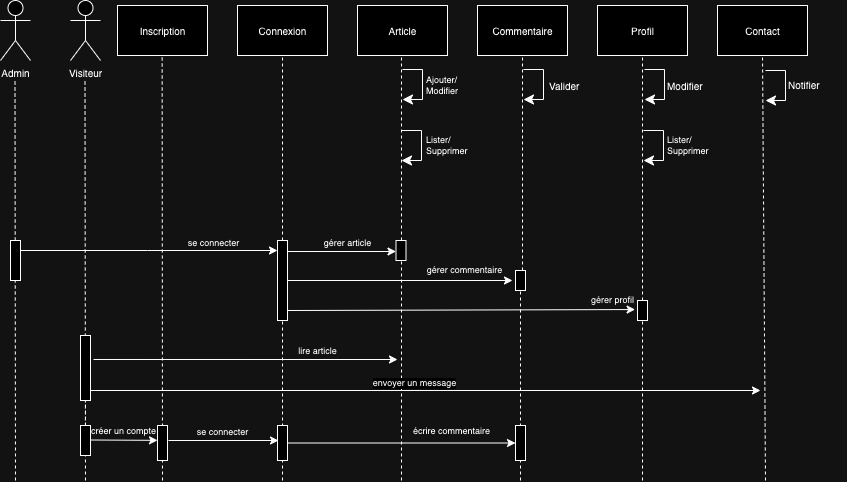

The diagram above was exported from draw.io. Its source (the exported page's mxGraphModel, read from the mxfile embedded in the PNG):
<mxGraphModel dx="823" dy="472" grid="1" gridSize="10" guides="1" tooltips="1" connect="1" arrows="1" fold="1" page="1" pageScale="1" pageWidth="827" pageHeight="1169" math="0" shadow="0">
  <root>
    <mxCell id="0" />
    <mxCell id="1" parent="0" />
    <mxCell id="LAwpBt4PcRWMDrhi7Joc-19" value="" style="endArrow=none;dashed=1;html=1;rounded=0;fontSize=10;startArrow=none;" parent="1" edge="1">
      <mxGeometry width="50" height="50" relative="1" as="geometry">
        <mxPoint x="414" y="530" as="sourcePoint" />
        <mxPoint x="414" y="106" as="targetPoint" />
      </mxGeometry>
    </mxCell>
    <mxCell id="LAwpBt4PcRWMDrhi7Joc-13" value="" style="endArrow=none;dashed=1;html=1;rounded=0;fontSize=10;startArrow=none;entryX=0.5;entryY=1;entryDx=0;entryDy=0;" parent="1" target="LAwpBt4PcRWMDrhi7Joc-3" edge="1">
      <mxGeometry width="50" height="50" relative="1" as="geometry">
        <mxPoint x="295" y="530" as="sourcePoint" />
        <mxPoint x="295" y="110" as="targetPoint" />
      </mxGeometry>
    </mxCell>
    <mxCell id="LAwpBt4PcRWMDrhi7Joc-1" value="Admin" style="shape=umlActor;verticalLabelPosition=bottom;verticalAlign=top;html=1;fontSize=10;" parent="1" vertex="1">
      <mxGeometry x="13" y="50" width="30" height="60" as="geometry" />
    </mxCell>
    <mxCell id="LAwpBt4PcRWMDrhi7Joc-2" value="Visiteur" style="shape=umlActor;verticalLabelPosition=bottom;verticalAlign=top;html=1;fontSize=10;" parent="1" vertex="1">
      <mxGeometry x="83" y="50" width="30" height="60" as="geometry" />
    </mxCell>
    <mxCell id="LAwpBt4PcRWMDrhi7Joc-3" value="Connexion" style="html=1;fontSize=10;flipH=1;" parent="1" vertex="1">
      <mxGeometry x="250" y="55" width="90" height="50" as="geometry" />
    </mxCell>
    <mxCell id="LAwpBt4PcRWMDrhi7Joc-4" value="Article" style="html=1;fontSize=10;flipH=1;" parent="1" vertex="1">
      <mxGeometry x="370" y="55" width="90" height="50" as="geometry" />
    </mxCell>
    <mxCell id="LAwpBt4PcRWMDrhi7Joc-5" value="Commentaire" style="html=1;fontSize=10;flipH=1;" parent="1" vertex="1">
      <mxGeometry x="490" y="55" width="90" height="50" as="geometry" />
    </mxCell>
    <mxCell id="LAwpBt4PcRWMDrhi7Joc-6" value="Profil" style="html=1;fontSize=10;flipH=1;" parent="1" vertex="1">
      <mxGeometry x="610" y="55" width="90" height="50" as="geometry" />
    </mxCell>
    <mxCell id="LAwpBt4PcRWMDrhi7Joc-7" value="" style="endArrow=none;dashed=1;html=1;rounded=0;fontSize=10;" parent="1" edge="1">
      <mxGeometry width="50" height="50" relative="1" as="geometry">
        <mxPoint x="28" y="530" as="sourcePoint" />
        <mxPoint x="27.5" y="130" as="targetPoint" />
      </mxGeometry>
    </mxCell>
    <mxCell id="LAwpBt4PcRWMDrhi7Joc-8" value="" style="endArrow=none;dashed=1;html=1;rounded=0;fontSize=10;startArrow=none;" parent="1" edge="1">
      <mxGeometry width="50" height="50" relative="1" as="geometry">
        <mxPoint x="98" y="530" as="sourcePoint" />
        <mxPoint x="97.5" y="130" as="targetPoint" />
      </mxGeometry>
    </mxCell>
    <mxCell id="LAwpBt4PcRWMDrhi7Joc-10" value="" style="html=1;points=[];perimeter=orthogonalPerimeter;outlineConnect=0;targetShapes=umlLifeline;portConstraint=eastwest;newEdgeStyle={&quot;edgeStyle&quot;:&quot;elbowEdgeStyle&quot;,&quot;elbow&quot;:&quot;vertical&quot;,&quot;curved&quot;:0,&quot;rounded&quot;:0};fontSize=10;" parent="1" vertex="1">
      <mxGeometry x="23" y="290" width="10" height="40" as="geometry" />
    </mxCell>
    <mxCell id="LAwpBt4PcRWMDrhi7Joc-11" value="" style="html=1;points=[];perimeter=orthogonalPerimeter;outlineConnect=0;targetShapes=umlLifeline;portConstraint=eastwest;newEdgeStyle={&quot;edgeStyle&quot;:&quot;elbowEdgeStyle&quot;,&quot;elbow&quot;:&quot;vertical&quot;,&quot;curved&quot;:0,&quot;rounded&quot;:0};fontSize=10;" parent="1" vertex="1">
      <mxGeometry x="290" y="475" width="10" height="35" as="geometry" />
    </mxCell>
    <mxCell id="LAwpBt4PcRWMDrhi7Joc-15" value="" style="endArrow=classic;html=1;rounded=0;fontSize=10;" parent="1" edge="1">
      <mxGeometry width="50" height="50" relative="1" as="geometry">
        <mxPoint x="181" y="490" as="sourcePoint" />
        <mxPoint x="291" y="490" as="targetPoint" />
        <Array as="points">
          <mxPoint x="181" y="490" />
        </Array>
      </mxGeometry>
    </mxCell>
    <mxCell id="LAwpBt4PcRWMDrhi7Joc-16" value="" style="endArrow=classic;html=1;rounded=0;fontSize=10;exitX=1;exitY=0.25;exitDx=0;exitDy=0;exitPerimeter=0;" parent="1" source="LAwpBt4PcRWMDrhi7Joc-10" target="LAwpBt4PcRWMDrhi7Joc-12" edge="1">
      <mxGeometry width="50" height="50" relative="1" as="geometry">
        <mxPoint x="160" y="280" as="sourcePoint" />
        <mxPoint x="280" y="280" as="targetPoint" />
        <Array as="points">
          <mxPoint x="160" y="300" />
        </Array>
      </mxGeometry>
    </mxCell>
    <mxCell id="LAwpBt4PcRWMDrhi7Joc-17" value="&lt;font style=&quot;font-size: 9px;&quot;&gt;se connecter&lt;/font&gt;" style="text;html=1;align=center;verticalAlign=middle;resizable=0;points=[];autosize=1;strokeColor=none;fillColor=none;fontSize=10;" parent="1" vertex="1">
      <mxGeometry x="195" y="466" width="80" height="30" as="geometry" />
    </mxCell>
    <mxCell id="LAwpBt4PcRWMDrhi7Joc-18" value="&lt;font style=&quot;font-size: 9px;&quot;&gt;se connecter&lt;/font&gt;" style="text;html=1;align=center;verticalAlign=middle;resizable=0;points=[];autosize=1;strokeColor=none;fillColor=none;fontSize=10;" parent="1" vertex="1">
      <mxGeometry x="186" y="277" width="80" height="30" as="geometry" />
    </mxCell>
    <mxCell id="LAwpBt4PcRWMDrhi7Joc-20" value="" style="edgeStyle=elbowEdgeStyle;elbow=horizontal;endArrow=classic;html=1;curved=0;rounded=0;endSize=8;startSize=8;fontSize=10;" parent="1" edge="1">
      <mxGeometry width="50" height="50" relative="1" as="geometry">
        <mxPoint x="415" y="119" as="sourcePoint" />
        <mxPoint x="415" y="149" as="targetPoint" />
        <Array as="points">
          <mxPoint x="435" y="109" />
        </Array>
      </mxGeometry>
    </mxCell>
    <mxCell id="LAwpBt4PcRWMDrhi7Joc-22" value="&lt;div style=&quot;font-size: 9px;&quot;&gt;&lt;font style=&quot;font-size: 9px;&quot;&gt;Ajouter/&lt;/font&gt;&lt;/div&gt;&lt;div style=&quot;font-size: 9px;&quot;&gt;&lt;font style=&quot;font-size: 9px;&quot;&gt;Modifier&lt;/font&gt;&lt;/div&gt;" style="text;html=1;align=left;verticalAlign=middle;resizable=0;points=[];autosize=1;strokeColor=none;fillColor=none;fontSize=10;" parent="1" vertex="1">
      <mxGeometry x="437" y="115" width="60" height="40" as="geometry" />
    </mxCell>
    <mxCell id="LAwpBt4PcRWMDrhi7Joc-25" value="" style="endArrow=classic;html=1;rounded=0;fontSize=10;" parent="1" target="LAwpBt4PcRWMDrhi7Joc-24" edge="1">
      <mxGeometry width="50" height="50" relative="1" as="geometry">
        <mxPoint x="290" y="301" as="sourcePoint" />
        <mxPoint x="417" y="301" as="targetPoint" />
      </mxGeometry>
    </mxCell>
    <mxCell id="LAwpBt4PcRWMDrhi7Joc-26" value="&lt;font style=&quot;font-size: 9px;&quot;&gt;gérer article&lt;/font&gt;" style="text;html=1;align=center;verticalAlign=middle;resizable=0;points=[];autosize=1;strokeColor=none;fillColor=none;fontSize=10;" parent="1" vertex="1">
      <mxGeometry x="325" y="277" width="70" height="30" as="geometry" />
    </mxCell>
    <mxCell id="LAwpBt4PcRWMDrhi7Joc-28" value="" style="endArrow=none;dashed=1;html=1;rounded=0;fontSize=10;startArrow=none;entryX=0.5;entryY=1;entryDx=0;entryDy=0;" parent="1" source="LAwpBt4PcRWMDrhi7Joc-29" target="LAwpBt4PcRWMDrhi7Joc-5" edge="1">
      <mxGeometry width="50" height="50" relative="1" as="geometry">
        <mxPoint x="558" y="430" as="sourcePoint" />
        <mxPoint x="557.5" y="105" as="targetPoint" />
      </mxGeometry>
    </mxCell>
    <mxCell id="LAwpBt4PcRWMDrhi7Joc-31" value="" style="edgeStyle=elbowEdgeStyle;elbow=horizontal;endArrow=classic;html=1;curved=0;rounded=0;endSize=8;startSize=8;fontSize=10;" parent="1" edge="1">
      <mxGeometry width="50" height="50" relative="1" as="geometry">
        <mxPoint x="414" y="180" as="sourcePoint" />
        <mxPoint x="414" y="210" as="targetPoint" />
        <Array as="points">
          <mxPoint x="434" y="170" />
        </Array>
      </mxGeometry>
    </mxCell>
    <mxCell id="LAwpBt4PcRWMDrhi7Joc-33" value="&lt;div style=&quot;font-size: 9px;&quot;&gt;&lt;font style=&quot;font-size: 9px;&quot;&gt;Lister/&lt;/font&gt;&lt;/div&gt;&lt;div style=&quot;font-size: 9px;&quot;&gt;&lt;font style=&quot;font-size: 9px;&quot;&gt;Supprimer&lt;br&gt;&lt;/font&gt;&lt;/div&gt;" style="text;html=1;align=left;verticalAlign=middle;resizable=0;points=[];autosize=1;strokeColor=none;fillColor=none;fontSize=10;" parent="1" vertex="1">
      <mxGeometry x="437" y="175" width="70" height="40" as="geometry" />
    </mxCell>
    <mxCell id="LAwpBt4PcRWMDrhi7Joc-34" value="" style="endArrow=none;dashed=1;html=1;rounded=0;fontSize=10;" parent="1" target="LAwpBt4PcRWMDrhi7Joc-12" edge="1">
      <mxGeometry width="50" height="50" relative="1" as="geometry">
        <mxPoint x="295" y="340" as="sourcePoint" />
        <mxPoint x="295" y="110" as="targetPoint" />
      </mxGeometry>
    </mxCell>
    <mxCell id="LAwpBt4PcRWMDrhi7Joc-12" value="" style="html=1;points=[];perimeter=orthogonalPerimeter;outlineConnect=0;targetShapes=umlLifeline;portConstraint=eastwest;newEdgeStyle={&quot;edgeStyle&quot;:&quot;elbowEdgeStyle&quot;,&quot;elbow&quot;:&quot;vertical&quot;,&quot;curved&quot;:0,&quot;rounded&quot;:0};fontSize=10;" parent="1" vertex="1">
      <mxGeometry x="290" y="290" width="10" height="80" as="geometry" />
    </mxCell>
    <mxCell id="LAwpBt4PcRWMDrhi7Joc-24" value="" style="html=1;points=[];perimeter=orthogonalPerimeter;outlineConnect=0;targetShapes=umlLifeline;portConstraint=eastwest;newEdgeStyle={&quot;edgeStyle&quot;:&quot;elbowEdgeStyle&quot;,&quot;elbow&quot;:&quot;vertical&quot;,&quot;curved&quot;:0,&quot;rounded&quot;:0};fontSize=10;" parent="1" vertex="1">
      <mxGeometry x="408.5" y="290" width="10" height="20" as="geometry" />
    </mxCell>
    <mxCell id="LAwpBt4PcRWMDrhi7Joc-39" value="" style="edgeStyle=elbowEdgeStyle;elbow=horizontal;endArrow=classic;html=1;curved=0;rounded=0;endSize=8;startSize=8;fontSize=10;" parent="1" edge="1">
      <mxGeometry width="50" height="50" relative="1" as="geometry">
        <mxPoint x="536" y="119" as="sourcePoint" />
        <mxPoint x="536" y="149" as="targetPoint" />
        <Array as="points">
          <mxPoint x="556" y="109" />
        </Array>
      </mxGeometry>
    </mxCell>
    <mxCell id="LAwpBt4PcRWMDrhi7Joc-41" value="Valider" style="text;html=1;align=left;verticalAlign=middle;resizable=0;points=[];autosize=1;strokeColor=none;fillColor=none;fontSize=10;" parent="1" vertex="1">
      <mxGeometry x="560" y="120" width="50" height="30" as="geometry" />
    </mxCell>
    <mxCell id="LAwpBt4PcRWMDrhi7Joc-42" value="" style="endArrow=none;dashed=1;html=1;rounded=0;fontSize=10;" parent="1" target="LAwpBt4PcRWMDrhi7Joc-9" edge="1">
      <mxGeometry width="50" height="50" relative="1" as="geometry">
        <mxPoint x="98" y="430" as="sourcePoint" />
        <mxPoint x="97.5" y="130" as="targetPoint" />
      </mxGeometry>
    </mxCell>
    <mxCell id="LAwpBt4PcRWMDrhi7Joc-9" value="" style="html=1;points=[];perimeter=orthogonalPerimeter;outlineConnect=0;targetShapes=umlLifeline;portConstraint=eastwest;newEdgeStyle={&quot;edgeStyle&quot;:&quot;elbowEdgeStyle&quot;,&quot;elbow&quot;:&quot;vertical&quot;,&quot;curved&quot;:0,&quot;rounded&quot;:0};fontSize=10;" parent="1" vertex="1">
      <mxGeometry x="93" y="475" width="10" height="30" as="geometry" />
    </mxCell>
    <mxCell id="LAwpBt4PcRWMDrhi7Joc-44" value="" style="endArrow=classic;html=1;rounded=0;fontSize=10;entryX=-0.3;entryY=0.5;entryDx=0;entryDy=0;entryPerimeter=0;" parent="1" target="LAwpBt4PcRWMDrhi7Joc-29" edge="1">
      <mxGeometry width="50" height="50" relative="1" as="geometry">
        <mxPoint x="300" y="330" as="sourcePoint" />
        <mxPoint x="417" y="329" as="targetPoint" />
      </mxGeometry>
    </mxCell>
    <mxCell id="LAwpBt4PcRWMDrhi7Joc-45" value="" style="endArrow=none;dashed=1;html=1;rounded=0;fontSize=10;startArrow=none;" parent="1" target="LAwpBt4PcRWMDrhi7Joc-29" edge="1">
      <mxGeometry width="50" height="50" relative="1" as="geometry">
        <mxPoint x="533" y="530" as="sourcePoint" />
        <mxPoint x="532.5" y="105" as="targetPoint" />
      </mxGeometry>
    </mxCell>
    <mxCell id="LAwpBt4PcRWMDrhi7Joc-29" value="" style="html=1;points=[];perimeter=orthogonalPerimeter;outlineConnect=0;targetShapes=umlLifeline;portConstraint=eastwest;newEdgeStyle={&quot;edgeStyle&quot;:&quot;elbowEdgeStyle&quot;,&quot;elbow&quot;:&quot;vertical&quot;,&quot;curved&quot;:0,&quot;rounded&quot;:0};fontSize=10;" parent="1" vertex="1">
      <mxGeometry x="528" y="320" width="10" height="20" as="geometry" />
    </mxCell>
    <mxCell id="LAwpBt4PcRWMDrhi7Joc-46" value="gérer commentaire" style="text;html=1;align=center;verticalAlign=middle;resizable=0;points=[];autosize=1;strokeColor=none;fillColor=none;fontSize=9;" parent="1" vertex="1">
      <mxGeometry x="427" y="310" width="100" height="20" as="geometry" />
    </mxCell>
    <mxCell id="LAwpBt4PcRWMDrhi7Joc-47" value="" style="endArrow=none;dashed=1;html=1;rounded=0;fontSize=10;startArrow=none;entryX=0.5;entryY=1;entryDx=0;entryDy=0;" parent="1" target="LAwpBt4PcRWMDrhi7Joc-6" edge="1">
      <mxGeometry width="50" height="50" relative="1" as="geometry">
        <mxPoint x="655" y="530" as="sourcePoint" />
        <mxPoint x="695" y="105" as="targetPoint" />
      </mxGeometry>
    </mxCell>
    <mxCell id="LAwpBt4PcRWMDrhi7Joc-50" value="" style="edgeStyle=elbowEdgeStyle;elbow=horizontal;endArrow=classic;html=1;curved=0;rounded=0;endSize=8;startSize=8;fontSize=10;" parent="1" edge="1">
      <mxGeometry width="50" height="50" relative="1" as="geometry">
        <mxPoint x="657" y="119" as="sourcePoint" />
        <mxPoint x="657" y="149" as="targetPoint" />
        <Array as="points">
          <mxPoint x="677" y="109" />
        </Array>
      </mxGeometry>
    </mxCell>
    <mxCell id="LAwpBt4PcRWMDrhi7Joc-51" value="" style="edgeStyle=elbowEdgeStyle;elbow=horizontal;endArrow=classic;html=1;curved=0;rounded=0;endSize=8;startSize=8;fontSize=10;" parent="1" edge="1">
      <mxGeometry width="50" height="50" relative="1" as="geometry">
        <mxPoint x="656" y="180" as="sourcePoint" />
        <mxPoint x="656" y="210" as="targetPoint" />
        <Array as="points">
          <mxPoint x="676" y="170" />
        </Array>
      </mxGeometry>
    </mxCell>
    <mxCell id="LAwpBt4PcRWMDrhi7Joc-52" value="Modifier" style="text;html=1;align=left;verticalAlign=middle;resizable=0;points=[];autosize=1;strokeColor=none;fillColor=none;fontSize=10;" parent="1" vertex="1">
      <mxGeometry x="678" y="120" width="60" height="30" as="geometry" />
    </mxCell>
    <mxCell id="LAwpBt4PcRWMDrhi7Joc-53" value="&lt;div style=&quot;font-size: 9px;&quot;&gt;&lt;font style=&quot;font-size: 9px;&quot;&gt;Lister/&lt;/font&gt;&lt;/div&gt;&lt;div style=&quot;font-size: 9px;&quot;&gt;&lt;font style=&quot;font-size: 9px;&quot;&gt;Supprimer&lt;br&gt;&lt;/font&gt;&lt;/div&gt;" style="text;html=1;align=left;verticalAlign=middle;resizable=0;points=[];autosize=1;strokeColor=none;fillColor=none;fontSize=10;" parent="1" vertex="1">
      <mxGeometry x="678" y="175" width="70" height="40" as="geometry" />
    </mxCell>
    <mxCell id="LAwpBt4PcRWMDrhi7Joc-54" value="" style="html=1;points=[];perimeter=orthogonalPerimeter;outlineConnect=0;targetShapes=umlLifeline;portConstraint=eastwest;newEdgeStyle={&quot;edgeStyle&quot;:&quot;elbowEdgeStyle&quot;,&quot;elbow&quot;:&quot;vertical&quot;,&quot;curved&quot;:0,&quot;rounded&quot;:0};fontSize=10;" parent="1" vertex="1">
      <mxGeometry x="650" y="350" width="10" height="20" as="geometry" />
    </mxCell>
    <mxCell id="LAwpBt4PcRWMDrhi7Joc-55" value="" style="endArrow=classic;html=1;rounded=0;fontSize=10;exitX=1;exitY=0.875;exitDx=0;exitDy=0;exitPerimeter=0;entryX=0.823;entryY=0.952;entryDx=0;entryDy=0;entryPerimeter=0;" parent="1" source="LAwpBt4PcRWMDrhi7Joc-12" target="LAwpBt4PcRWMDrhi7Joc-56" edge="1">
      <mxGeometry width="50" height="50" relative="1" as="geometry">
        <mxPoint x="430" y="359.5" as="sourcePoint" />
        <mxPoint x="690" y="361" as="targetPoint" />
      </mxGeometry>
    </mxCell>
    <mxCell id="LAwpBt4PcRWMDrhi7Joc-56" value="gérer profil" style="text;html=1;align=center;verticalAlign=middle;resizable=0;points=[];autosize=1;strokeColor=none;fillColor=none;fontSize=9;" parent="1" vertex="1">
      <mxGeometry x="590" y="340" width="70" height="20" as="geometry" />
    </mxCell>
    <mxCell id="LAwpBt4PcRWMDrhi7Joc-57" value="Contact" style="html=1;fontSize=10;flipH=1;" parent="1" vertex="1">
      <mxGeometry x="730" y="55" width="90" height="50" as="geometry" />
    </mxCell>
    <mxCell id="LAwpBt4PcRWMDrhi7Joc-58" value="" style="endArrow=none;dashed=1;html=1;rounded=0;fontSize=10;startArrow=none;entryX=0.5;entryY=1;entryDx=0;entryDy=0;" parent="1" target="LAwpBt4PcRWMDrhi7Joc-57" edge="1">
      <mxGeometry width="50" height="50" relative="1" as="geometry">
        <mxPoint x="778" y="530" as="sourcePoint" />
        <mxPoint x="778" y="120" as="targetPoint" />
      </mxGeometry>
    </mxCell>
    <mxCell id="LAwpBt4PcRWMDrhi7Joc-59" value="" style="endArrow=classic;html=1;rounded=0;fontSize=10;" parent="1" edge="1">
      <mxGeometry width="50" height="50" relative="1" as="geometry">
        <mxPoint x="103" y="440" as="sourcePoint" />
        <mxPoint x="773" y="440" as="targetPoint" />
      </mxGeometry>
    </mxCell>
    <mxCell id="LAwpBt4PcRWMDrhi7Joc-60" value="envoyer un message" style="edgeLabel;html=1;align=center;verticalAlign=middle;resizable=0;points=[];fontSize=9;" parent="LAwpBt4PcRWMDrhi7Joc-59" connectable="0" vertex="1">
      <mxGeometry x="-0.0687" y="1" relative="1" as="geometry">
        <mxPoint x="12" y="-6" as="offset" />
      </mxGeometry>
    </mxCell>
    <mxCell id="LAwpBt4PcRWMDrhi7Joc-61" value="" style="edgeStyle=elbowEdgeStyle;elbow=horizontal;endArrow=classic;html=1;curved=0;rounded=0;endSize=8;startSize=8;fontSize=10;" parent="1" edge="1">
      <mxGeometry width="50" height="50" relative="1" as="geometry">
        <mxPoint x="778" y="120" as="sourcePoint" />
        <mxPoint x="778" y="150" as="targetPoint" />
        <Array as="points">
          <mxPoint x="798" y="110" />
        </Array>
      </mxGeometry>
    </mxCell>
    <mxCell id="LAwpBt4PcRWMDrhi7Joc-66" value="" style="endArrow=none;dashed=1;html=1;rounded=0;fontSize=10;" parent="1" target="LAwpBt4PcRWMDrhi7Joc-65" edge="1">
      <mxGeometry width="50" height="50" relative="1" as="geometry">
        <mxPoint x="533" y="480" as="sourcePoint" />
        <mxPoint x="533" y="340" as="targetPoint" />
      </mxGeometry>
    </mxCell>
    <mxCell id="LAwpBt4PcRWMDrhi7Joc-65" value="" style="html=1;points=[];perimeter=orthogonalPerimeter;outlineConnect=0;targetShapes=umlLifeline;portConstraint=eastwest;newEdgeStyle={&quot;edgeStyle&quot;:&quot;elbowEdgeStyle&quot;,&quot;elbow&quot;:&quot;vertical&quot;,&quot;curved&quot;:0,&quot;rounded&quot;:0};fontSize=10;" parent="1" vertex="1">
      <mxGeometry x="528" y="475" width="10" height="35" as="geometry" />
    </mxCell>
    <mxCell id="LAwpBt4PcRWMDrhi7Joc-67" value="" style="endArrow=classic;html=1;rounded=0;fontSize=10;startArrow=none;" parent="1" edge="1">
      <mxGeometry width="50" height="50" relative="1" as="geometry">
        <mxPoint x="417" y="522" as="sourcePoint" />
        <mxPoint x="417" y="522" as="targetPoint" />
      </mxGeometry>
    </mxCell>
    <mxCell id="2Dk4QCUj6d05lkz_WQBi-1" value="" style="endArrow=classic;html=1;rounded=0;fontSize=10;" parent="1" source="LAwpBt4PcRWMDrhi7Joc-11" target="LAwpBt4PcRWMDrhi7Joc-65" edge="1">
      <mxGeometry width="50" height="50" relative="1" as="geometry">
        <mxPoint x="350" y="492" as="sourcePoint" />
        <mxPoint x="460" y="492" as="targetPoint" />
      </mxGeometry>
    </mxCell>
    <mxCell id="2Dk4QCUj6d05lkz_WQBi-3" value="&lt;font style=&quot;font-size: 9px;&quot;&gt;écrire commentaire&lt;/font&gt;" style="text;html=1;align=center;verticalAlign=middle;resizable=0;points=[];autosize=1;strokeColor=none;fillColor=none;" parent="1" vertex="1">
      <mxGeometry x="414" y="465" width="100" height="30" as="geometry" />
    </mxCell>
    <mxCell id="2Dk4QCUj6d05lkz_WQBi-4" value="lire article" style="text;html=1;align=center;verticalAlign=middle;resizable=0;points=[];autosize=1;strokeColor=none;fillColor=none;fontSize=9;" parent="1" vertex="1">
      <mxGeometry x="300" y="391" width="60" height="20" as="geometry" />
    </mxCell>
    <mxCell id="F_RdLmrlmBYz402CIV4k-1" value="Inscription" style="html=1;fontSize=10;flipH=1;" parent="1" vertex="1">
      <mxGeometry x="130" y="55" width="90" height="50" as="geometry" />
    </mxCell>
    <mxCell id="F_RdLmrlmBYz402CIV4k-3" value="" style="endArrow=classic;html=1;rounded=0;fontSize=10;endFill=1;exitX=1.3;exitY=0.369;exitDx=0;exitDy=0;exitPerimeter=0;" parent="1" source="GyC6j5gBB2h1bpftS6sU-1" edge="1">
      <mxGeometry width="50" height="50" relative="1" as="geometry">
        <mxPoint x="290" y="402" as="sourcePoint" />
        <mxPoint x="410" y="409" as="targetPoint" />
      </mxGeometry>
    </mxCell>
    <mxCell id="F_RdLmrlmBYz402CIV4k-4" value="" style="endArrow=none;dashed=1;html=1;rounded=0;fontSize=10;startArrow=none;entryX=0.5;entryY=1;entryDx=0;entryDy=0;" parent="1" edge="1">
      <mxGeometry width="50" height="50" relative="1" as="geometry">
        <mxPoint x="175" y="530" as="sourcePoint" />
        <mxPoint x="174.66" y="105" as="targetPoint" />
      </mxGeometry>
    </mxCell>
    <mxCell id="F_RdLmrlmBYz402CIV4k-6" value="" style="endArrow=none;dashed=1;html=1;rounded=0;fontSize=10;startArrow=none;entryX=0.5;entryY=1;entryDx=0;entryDy=0;" parent="1" target="F_RdLmrlmBYz402CIV4k-5" edge="1">
      <mxGeometry width="50" height="50" relative="1" as="geometry">
        <mxPoint x="174.66" y="480" as="sourcePoint" />
        <mxPoint x="174.66" y="105" as="targetPoint" />
      </mxGeometry>
    </mxCell>
    <mxCell id="F_RdLmrlmBYz402CIV4k-5" value="" style="html=1;points=[];perimeter=orthogonalPerimeter;outlineConnect=0;targetShapes=umlLifeline;portConstraint=eastwest;newEdgeStyle={&quot;edgeStyle&quot;:&quot;elbowEdgeStyle&quot;,&quot;elbow&quot;:&quot;vertical&quot;,&quot;curved&quot;:0,&quot;rounded&quot;:0};fontSize=10;" parent="1" vertex="1">
      <mxGeometry x="170" y="475" width="10" height="35" as="geometry" />
    </mxCell>
    <mxCell id="F_RdLmrlmBYz402CIV4k-7" value="&lt;font style=&quot;font-size: 9px;&quot;&gt;créer un compte&lt;/font&gt;" style="text;html=1;align=center;verticalAlign=middle;resizable=0;points=[];autosize=1;strokeColor=none;fillColor=none;fontSize=10;" parent="1" vertex="1">
      <mxGeometry x="91" y="465" width="90" height="30" as="geometry" />
    </mxCell>
    <mxCell id="F_RdLmrlmBYz402CIV4k-8" value="" style="endArrow=classic;html=1;rounded=0;fontSize=10;" parent="1" edge="1">
      <mxGeometry width="50" height="50" relative="1" as="geometry">
        <mxPoint x="103" y="489.5000000000001" as="sourcePoint" />
        <mxPoint x="170" y="489.84000000000003" as="targetPoint" />
        <Array as="points">
          <mxPoint x="103" y="489.5000000000001" />
        </Array>
      </mxGeometry>
    </mxCell>
    <mxCell id="F_RdLmrlmBYz402CIV4k-9" value="&lt;font style=&quot;font-size: 10px;&quot;&gt;Notifier&lt;/font&gt;" style="text;html=1;align=left;verticalAlign=middle;resizable=0;points=[];autosize=1;strokeColor=none;fillColor=none;fontSize=10;" parent="1" vertex="1">
      <mxGeometry x="799" y="119" width="60" height="30" as="geometry" />
    </mxCell>
    <mxCell id="GyC6j5gBB2h1bpftS6sU-1" value="" style="html=1;points=[];perimeter=orthogonalPerimeter;outlineConnect=0;targetShapes=umlLifeline;portConstraint=eastwest;newEdgeStyle={&quot;edgeStyle&quot;:&quot;elbowEdgeStyle&quot;,&quot;elbow&quot;:&quot;vertical&quot;,&quot;curved&quot;:0,&quot;rounded&quot;:0};fontSize=10;" parent="1" vertex="1">
      <mxGeometry x="93" y="385" width="10" height="65" as="geometry" />
    </mxCell>
  </root>
</mxGraphModel>